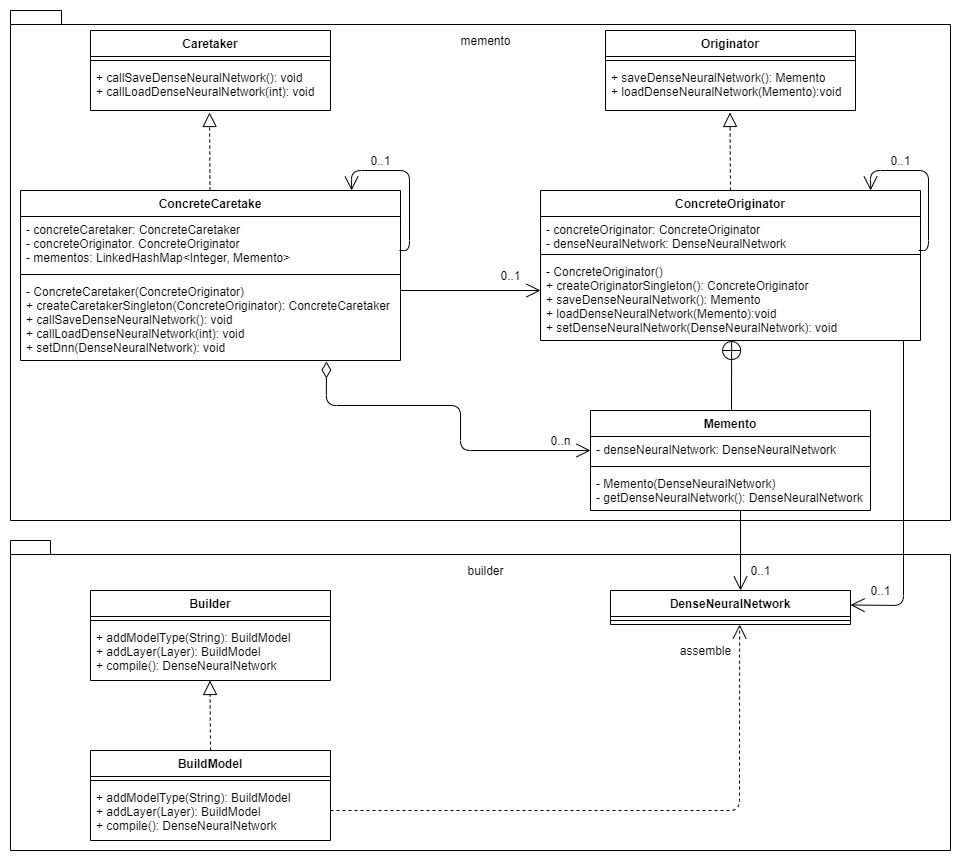

The diagram above was exported from draw.io. Its source (the exported page's mxGraphModel, read from the mxfile embedded in the PNG):
<mxGraphModel dx="1114" dy="727" grid="1" gridSize="10" guides="1" tooltips="1" connect="1" arrows="1" fold="1" page="1" pageScale="1" pageWidth="850" pageHeight="1100" math="0" shadow="0">
  <root>
    <mxCell id="0" />
    <mxCell id="1" parent="0" />
    <mxCell id="dJY-I_AP7nuA2M3ft931-56" value="package" style="shape=folder;fontStyle=1;spacingTop=10;tabWidth=40;tabHeight=14;tabPosition=left;html=1;fontColor=#FFFFFF;" vertex="1" parent="1">
      <mxGeometry x="10" y="550" width="940" height="310" as="geometry" />
    </mxCell>
    <mxCell id="dJY-I_AP7nuA2M3ft931-55" value="package" style="shape=folder;fontStyle=1;spacingTop=10;tabWidth=40;tabHeight=14;tabPosition=left;html=1;fontColor=#FFFFFF;" vertex="1" parent="1">
      <mxGeometry x="10" y="20" width="940" height="510" as="geometry" />
    </mxCell>
    <mxCell id="dJY-I_AP7nuA2M3ft931-1" value="Caretaker" style="swimlane;fontStyle=1;align=center;verticalAlign=top;childLayout=stackLayout;horizontal=1;startSize=26;horizontalStack=0;resizeParent=1;resizeParentMax=0;resizeLast=0;collapsible=1;marginBottom=0;" vertex="1" parent="1">
      <mxGeometry x="90" y="40" width="240" height="80" as="geometry" />
    </mxCell>
    <mxCell id="dJY-I_AP7nuA2M3ft931-3" value="" style="line;strokeWidth=1;fillColor=none;align=left;verticalAlign=middle;spacingTop=-1;spacingLeft=3;spacingRight=3;rotatable=0;labelPosition=right;points=[];portConstraint=eastwest;" vertex="1" parent="dJY-I_AP7nuA2M3ft931-1">
      <mxGeometry y="26" width="240" height="8" as="geometry" />
    </mxCell>
    <mxCell id="dJY-I_AP7nuA2M3ft931-4" value="+ callSaveDenseNeuralNetwork(): void&#10;+ callLoadDenseNeuralNetwork(int): void" style="text;strokeColor=none;fillColor=none;align=left;verticalAlign=top;spacingLeft=4;spacingRight=4;overflow=hidden;rotatable=0;points=[[0,0.5],[1,0.5]];portConstraint=eastwest;" vertex="1" parent="dJY-I_AP7nuA2M3ft931-1">
      <mxGeometry y="34" width="240" height="46" as="geometry" />
    </mxCell>
    <mxCell id="dJY-I_AP7nuA2M3ft931-5" value="ConcreteCaretake" style="swimlane;fontStyle=1;align=center;verticalAlign=top;childLayout=stackLayout;horizontal=1;startSize=26;horizontalStack=0;resizeParent=1;resizeParentMax=0;resizeLast=0;collapsible=1;marginBottom=0;" vertex="1" parent="1">
      <mxGeometry x="20" y="200" width="380" height="170" as="geometry" />
    </mxCell>
    <mxCell id="dJY-I_AP7nuA2M3ft931-6" value="- concreteCaretaker: ConcreteCaretaker&#10;- concreteOriginator. ConcreteOriginator&#10;- mementos: LinkedHashMap&lt;Integer, Memento&gt;" style="text;strokeColor=none;fillColor=none;align=left;verticalAlign=top;spacingLeft=4;spacingRight=4;overflow=hidden;rotatable=0;points=[[0,0.5],[1,0.5]];portConstraint=eastwest;" vertex="1" parent="dJY-I_AP7nuA2M3ft931-5">
      <mxGeometry y="26" width="380" height="54" as="geometry" />
    </mxCell>
    <mxCell id="dJY-I_AP7nuA2M3ft931-7" value="" style="line;strokeWidth=1;fillColor=none;align=left;verticalAlign=middle;spacingTop=-1;spacingLeft=3;spacingRight=3;rotatable=0;labelPosition=right;points=[];portConstraint=eastwest;" vertex="1" parent="dJY-I_AP7nuA2M3ft931-5">
      <mxGeometry y="80" width="380" height="8" as="geometry" />
    </mxCell>
    <mxCell id="dJY-I_AP7nuA2M3ft931-8" value="- ConcreteCaretaker(ConcreteOriginator)&#10;+ createCaretakerSingleton(ConcreteOriginator): ConcreteCaretaker&#10;+ callSaveDenseNeuralNetwork(): void&#10;+ callLoadDenseNeuralNetwork(int): void&#10;+ setDnn(DenseNeuralNetwork): void" style="text;strokeColor=none;fillColor=none;align=left;verticalAlign=top;spacingLeft=4;spacingRight=4;overflow=hidden;rotatable=0;points=[[0,0.5],[1,0.5]];portConstraint=eastwest;" vertex="1" parent="dJY-I_AP7nuA2M3ft931-5">
      <mxGeometry y="88" width="380" height="82" as="geometry" />
    </mxCell>
    <mxCell id="dJY-I_AP7nuA2M3ft931-9" value="Originator" style="swimlane;fontStyle=1;align=center;verticalAlign=top;childLayout=stackLayout;horizontal=1;startSize=26;horizontalStack=0;resizeParent=1;resizeParentMax=0;resizeLast=0;collapsible=1;marginBottom=0;" vertex="1" parent="1">
      <mxGeometry x="605" y="40" width="250" height="80" as="geometry" />
    </mxCell>
    <mxCell id="dJY-I_AP7nuA2M3ft931-10" value="" style="line;strokeWidth=1;fillColor=none;align=left;verticalAlign=middle;spacingTop=-1;spacingLeft=3;spacingRight=3;rotatable=0;labelPosition=right;points=[];portConstraint=eastwest;" vertex="1" parent="dJY-I_AP7nuA2M3ft931-9">
      <mxGeometry y="26" width="250" height="8" as="geometry" />
    </mxCell>
    <mxCell id="dJY-I_AP7nuA2M3ft931-11" value="+ saveDenseNeuralNetwork(): Memento&#10;+ loadDenseNeuralNetwork(Memento):void" style="text;strokeColor=none;fillColor=none;align=left;verticalAlign=top;spacingLeft=4;spacingRight=4;overflow=hidden;rotatable=0;points=[[0,0.5],[1,0.5]];portConstraint=eastwest;" vertex="1" parent="dJY-I_AP7nuA2M3ft931-9">
      <mxGeometry y="34" width="250" height="46" as="geometry" />
    </mxCell>
    <mxCell id="dJY-I_AP7nuA2M3ft931-20" value="Memento" style="swimlane;fontStyle=1;align=center;verticalAlign=top;childLayout=stackLayout;horizontal=1;startSize=26;horizontalStack=0;resizeParent=1;resizeParentMax=0;resizeLast=0;collapsible=1;marginBottom=0;" vertex="1" parent="1">
      <mxGeometry x="590" y="420" width="280" height="100" as="geometry" />
    </mxCell>
    <mxCell id="dJY-I_AP7nuA2M3ft931-21" value="- denseNeuralNetwork: DenseNeuralNetwork" style="text;strokeColor=none;fillColor=none;align=left;verticalAlign=top;spacingLeft=4;spacingRight=4;overflow=hidden;rotatable=0;points=[[0,0.5],[1,0.5]];portConstraint=eastwest;" vertex="1" parent="dJY-I_AP7nuA2M3ft931-20">
      <mxGeometry y="26" width="280" height="26" as="geometry" />
    </mxCell>
    <mxCell id="dJY-I_AP7nuA2M3ft931-22" value="" style="line;strokeWidth=1;fillColor=none;align=left;verticalAlign=middle;spacingTop=-1;spacingLeft=3;spacingRight=3;rotatable=0;labelPosition=right;points=[];portConstraint=eastwest;" vertex="1" parent="dJY-I_AP7nuA2M3ft931-20">
      <mxGeometry y="52" width="280" height="8" as="geometry" />
    </mxCell>
    <mxCell id="dJY-I_AP7nuA2M3ft931-23" value="- Memento(DenseNeuralNetwork)&#10;- getDenseNeuralNetwork(): DenseNeuralNetwork" style="text;strokeColor=none;fillColor=none;align=left;verticalAlign=top;spacingLeft=4;spacingRight=4;overflow=hidden;rotatable=0;points=[[0,0.5],[1,0.5]];portConstraint=eastwest;" vertex="1" parent="dJY-I_AP7nuA2M3ft931-20">
      <mxGeometry y="60" width="280" height="40" as="geometry" />
    </mxCell>
    <mxCell id="dJY-I_AP7nuA2M3ft931-24" value="Builder" style="swimlane;fontStyle=1;align=center;verticalAlign=top;childLayout=stackLayout;horizontal=1;startSize=26;horizontalStack=0;resizeParent=1;resizeParentMax=0;resizeLast=0;collapsible=1;marginBottom=0;" vertex="1" parent="1">
      <mxGeometry x="90" y="600" width="240" height="90" as="geometry" />
    </mxCell>
    <mxCell id="dJY-I_AP7nuA2M3ft931-25" value="" style="line;strokeWidth=1;fillColor=none;align=left;verticalAlign=middle;spacingTop=-1;spacingLeft=3;spacingRight=3;rotatable=0;labelPosition=right;points=[];portConstraint=eastwest;" vertex="1" parent="dJY-I_AP7nuA2M3ft931-24">
      <mxGeometry y="26" width="240" height="8" as="geometry" />
    </mxCell>
    <mxCell id="dJY-I_AP7nuA2M3ft931-26" value="+ addModelType(String): BuildModel &#10;+ addLayer(Layer): BuildModel &#10;+ compile(): DenseNeuralNetwork" style="text;strokeColor=none;fillColor=none;align=left;verticalAlign=top;spacingLeft=4;spacingRight=4;overflow=hidden;rotatable=0;points=[[0,0.5],[1,0.5]];portConstraint=eastwest;" vertex="1" parent="dJY-I_AP7nuA2M3ft931-24">
      <mxGeometry y="34" width="240" height="56" as="geometry" />
    </mxCell>
    <mxCell id="dJY-I_AP7nuA2M3ft931-27" value="BuildModel" style="swimlane;fontStyle=1;align=center;verticalAlign=top;childLayout=stackLayout;horizontal=1;startSize=26;horizontalStack=0;resizeParent=1;resizeParentMax=0;resizeLast=0;collapsible=1;marginBottom=0;" vertex="1" parent="1">
      <mxGeometry x="90" y="760" width="240" height="90" as="geometry" />
    </mxCell>
    <mxCell id="dJY-I_AP7nuA2M3ft931-28" value="" style="line;strokeWidth=1;fillColor=none;align=left;verticalAlign=middle;spacingTop=-1;spacingLeft=3;spacingRight=3;rotatable=0;labelPosition=right;points=[];portConstraint=eastwest;" vertex="1" parent="dJY-I_AP7nuA2M3ft931-27">
      <mxGeometry y="26" width="240" height="8" as="geometry" />
    </mxCell>
    <mxCell id="dJY-I_AP7nuA2M3ft931-29" value="+ addModelType(String): BuildModel &#10;+ addLayer(Layer): BuildModel &#10;+ compile(): DenseNeuralNetwork" style="text;strokeColor=none;fillColor=none;align=left;verticalAlign=top;spacingLeft=4;spacingRight=4;overflow=hidden;rotatable=0;points=[[0,0.5],[1,0.5]];portConstraint=eastwest;" vertex="1" parent="dJY-I_AP7nuA2M3ft931-27">
      <mxGeometry y="34" width="240" height="56" as="geometry" />
    </mxCell>
    <mxCell id="dJY-I_AP7nuA2M3ft931-30" value="DenseNeuralNetwork" style="swimlane;fontStyle=1;align=center;verticalAlign=top;childLayout=stackLayout;horizontal=1;startSize=26;horizontalStack=0;resizeParent=1;resizeParentMax=0;resizeLast=0;collapsible=1;marginBottom=0;" vertex="1" parent="1">
      <mxGeometry x="610" y="600" width="240" height="34" as="geometry" />
    </mxCell>
    <mxCell id="dJY-I_AP7nuA2M3ft931-31" value="" style="line;strokeWidth=1;fillColor=none;align=left;verticalAlign=middle;spacingTop=-1;spacingLeft=3;spacingRight=3;rotatable=0;labelPosition=right;points=[];portConstraint=eastwest;" vertex="1" parent="dJY-I_AP7nuA2M3ft931-30">
      <mxGeometry y="26" width="240" height="8" as="geometry" />
    </mxCell>
    <mxCell id="dJY-I_AP7nuA2M3ft931-51" value="" style="endArrow=open;endFill=1;endSize=12;html=1;" edge="1" parent="dJY-I_AP7nuA2M3ft931-30">
      <mxGeometry width="160" relative="1" as="geometry">
        <mxPoint x="130" y="-80" as="sourcePoint" />
        <mxPoint x="130" as="targetPoint" />
      </mxGeometry>
    </mxCell>
    <mxCell id="dJY-I_AP7nuA2M3ft931-34" value="" style="endArrow=block;dashed=1;endFill=0;endSize=12;html=1;entryX=0.496;entryY=1.043;entryDx=0;entryDy=0;entryPerimeter=0;" edge="1" parent="1" target="dJY-I_AP7nuA2M3ft931-4">
      <mxGeometry width="160" relative="1" as="geometry">
        <mxPoint x="209.5" y="200" as="sourcePoint" />
        <mxPoint x="209.5" y="160" as="targetPoint" />
      </mxGeometry>
    </mxCell>
    <mxCell id="dJY-I_AP7nuA2M3ft931-35" value="" style="endArrow=block;dashed=1;endFill=0;endSize=12;html=1;entryX=0.496;entryY=1.043;entryDx=0;entryDy=0;entryPerimeter=0;" edge="1" parent="1">
      <mxGeometry width="160" relative="1" as="geometry">
        <mxPoint x="729.96" y="200" as="sourcePoint" />
        <mxPoint x="729.5" y="121.97799999999995" as="targetPoint" />
      </mxGeometry>
    </mxCell>
    <mxCell id="dJY-I_AP7nuA2M3ft931-41" value="" style="endArrow=open;endFill=1;endSize=12;html=1;entryX=0.874;entryY=0;entryDx=0;entryDy=0;entryPerimeter=0;" edge="1" parent="1">
      <mxGeometry width="160" relative="1" as="geometry">
        <mxPoint x="918" y="260" as="sourcePoint" />
        <mxPoint x="870.1199999999999" y="200" as="targetPoint" />
        <Array as="points">
          <mxPoint x="928" y="260" />
          <mxPoint x="928" y="180" />
          <mxPoint x="870" y="180" />
        </Array>
      </mxGeometry>
    </mxCell>
    <mxCell id="dJY-I_AP7nuA2M3ft931-42" value="0..1" style="text;html=1;align=center;verticalAlign=middle;resizable=0;points=[];autosize=1;strokeColor=none;" vertex="1" parent="1">
      <mxGeometry x="360" y="160" width="40" height="20" as="geometry" />
    </mxCell>
    <mxCell id="dJY-I_AP7nuA2M3ft931-43" value="0..1" style="text;html=1;align=center;verticalAlign=middle;resizable=0;points=[];autosize=1;strokeColor=none;" vertex="1" parent="1">
      <mxGeometry x="880" y="160" width="40" height="20" as="geometry" />
    </mxCell>
    <mxCell id="dJY-I_AP7nuA2M3ft931-44" value="" style="endArrow=circlePlus;startArrow=none;endFill=0;startFill=0;endSize=8;html=1;labelBackgroundColor=none;entryX=0.503;entryY=1;entryDx=0;entryDy=0;entryPerimeter=0;" edge="1" parent="1" target="dJY-I_AP7nuA2M3ft931-19">
      <mxGeometry width="160" relative="1" as="geometry">
        <mxPoint x="731" y="420" as="sourcePoint" />
        <mxPoint x="729.5" y="420" as="targetPoint" />
      </mxGeometry>
    </mxCell>
    <mxCell id="dJY-I_AP7nuA2M3ft931-45" value="" style="endArrow=open;endFill=1;endSize=12;html=1;entryX=0.874;entryY=0;entryDx=0;entryDy=0;entryPerimeter=0;" edge="1" parent="1">
      <mxGeometry width="160" relative="1" as="geometry">
        <mxPoint x="399" y="260" as="sourcePoint" />
        <mxPoint x="351.1199999999999" y="200" as="targetPoint" />
        <Array as="points">
          <mxPoint x="409" y="260" />
          <mxPoint x="409" y="180" />
          <mxPoint x="351" y="180" />
        </Array>
      </mxGeometry>
    </mxCell>
    <mxCell id="dJY-I_AP7nuA2M3ft931-46" value="" style="endArrow=open;endFill=1;endSize=12;html=1;" edge="1" parent="1">
      <mxGeometry width="160" relative="1" as="geometry">
        <mxPoint x="400" y="300" as="sourcePoint" />
        <mxPoint x="540" y="300" as="targetPoint" />
      </mxGeometry>
    </mxCell>
    <mxCell id="dJY-I_AP7nuA2M3ft931-47" value="0..1" style="text;html=1;align=center;verticalAlign=middle;resizable=0;points=[];autosize=1;strokeColor=none;" vertex="1" parent="1">
      <mxGeometry x="490" y="275" width="40" height="20" as="geometry" />
    </mxCell>
    <mxCell id="dJY-I_AP7nuA2M3ft931-48" value="1" style="endArrow=open;html=1;endSize=12;startArrow=diamondThin;startSize=14;startFill=0;edgeStyle=orthogonalEdgeStyle;align=left;verticalAlign=bottom;exitX=0.805;exitY=1.012;exitDx=0;exitDy=0;exitPerimeter=0;fontColor=#FFFFFF;" edge="1" parent="1" source="dJY-I_AP7nuA2M3ft931-8">
      <mxGeometry x="-0.6142" y="15" relative="1" as="geometry">
        <mxPoint x="290" y="460" as="sourcePoint" />
        <mxPoint x="590" y="460" as="targetPoint" />
        <Array as="points">
          <mxPoint x="326" y="415" />
          <mxPoint x="460" y="415" />
          <mxPoint x="460" y="460" />
        </Array>
        <mxPoint as="offset" />
      </mxGeometry>
    </mxCell>
    <mxCell id="dJY-I_AP7nuA2M3ft931-49" value="0..n" style="text;html=1;align=center;verticalAlign=middle;resizable=0;points=[];autosize=1;strokeColor=none;" vertex="1" parent="1">
      <mxGeometry x="540" y="440" width="40" height="20" as="geometry" />
    </mxCell>
    <mxCell id="dJY-I_AP7nuA2M3ft931-50" value="" style="endArrow=block;dashed=1;endFill=0;endSize=12;html=1;entryX=0.496;entryY=1.043;entryDx=0;entryDy=0;entryPerimeter=0;" edge="1" parent="1">
      <mxGeometry width="160" relative="1" as="geometry">
        <mxPoint x="210" y="760" as="sourcePoint" />
        <mxPoint x="209.49999999999997" y="689.9979999999999" as="targetPoint" />
      </mxGeometry>
    </mxCell>
    <mxCell id="dJY-I_AP7nuA2M3ft931-52" value="0..1" style="text;html=1;align=center;verticalAlign=middle;resizable=0;points=[];autosize=1;strokeColor=none;" vertex="1" parent="1">
      <mxGeometry x="740" y="570" width="40" height="20" as="geometry" />
    </mxCell>
    <mxCell id="dJY-I_AP7nuA2M3ft931-53" value="" style="endArrow=open;endFill=1;endSize=12;html=1;entryX=0.538;entryY=1;entryDx=0;entryDy=0;entryPerimeter=0;dashed=1;" edge="1" parent="1" target="dJY-I_AP7nuA2M3ft931-31">
      <mxGeometry width="160" relative="1" as="geometry">
        <mxPoint x="330" y="820" as="sourcePoint" />
        <mxPoint x="740" y="640" as="targetPoint" />
        <Array as="points">
          <mxPoint x="739" y="820" />
        </Array>
      </mxGeometry>
    </mxCell>
    <mxCell id="dJY-I_AP7nuA2M3ft931-54" value="assemble" style="text;html=1;align=center;verticalAlign=middle;resizable=0;points=[];autosize=1;strokeColor=none;" vertex="1" parent="1">
      <mxGeometry x="670" y="650" width="70" height="20" as="geometry" />
    </mxCell>
    <mxCell id="dJY-I_AP7nuA2M3ft931-57" value="&lt;font color=&quot;#000000&quot;&gt;memento&lt;/font&gt;" style="text;html=1;align=center;verticalAlign=middle;resizable=0;points=[];autosize=1;strokeColor=none;fontColor=#FFFFFF;" vertex="1" parent="1">
      <mxGeometry x="450" y="40" width="70" height="20" as="geometry" />
    </mxCell>
    <mxCell id="dJY-I_AP7nuA2M3ft931-58" value="&lt;font color=&quot;#000000&quot;&gt;builder&lt;/font&gt;" style="text;html=1;align=center;verticalAlign=middle;resizable=0;points=[];autosize=1;strokeColor=none;fontColor=#FFFFFF;" vertex="1" parent="1">
      <mxGeometry x="460" y="570" width="50" height="20" as="geometry" />
    </mxCell>
    <mxCell id="dJY-I_AP7nuA2M3ft931-59" value="" style="endArrow=open;endFill=1;endSize=12;html=1;" edge="1" parent="1">
      <mxGeometry width="160" relative="1" as="geometry">
        <mxPoint x="903" y="350" as="sourcePoint" />
        <mxPoint x="850" y="614.5" as="targetPoint" />
        <Array as="points">
          <mxPoint x="903" y="615" />
        </Array>
      </mxGeometry>
    </mxCell>
    <mxCell id="dJY-I_AP7nuA2M3ft931-16" value="ConcreteOriginator" style="swimlane;fontStyle=1;align=center;verticalAlign=top;childLayout=stackLayout;horizontal=1;startSize=26;horizontalStack=0;resizeParent=1;resizeParentMax=0;resizeLast=0;collapsible=1;marginBottom=0;" vertex="1" parent="1">
      <mxGeometry x="540" y="200" width="380" height="150" as="geometry" />
    </mxCell>
    <mxCell id="dJY-I_AP7nuA2M3ft931-17" value="- concreteOriginator: ConcreteOriginator&#10;- denseNeuralNetwork: DenseNeuralNetwork" style="text;strokeColor=none;fillColor=none;align=left;verticalAlign=top;spacingLeft=4;spacingRight=4;overflow=hidden;rotatable=0;points=[[0,0.5],[1,0.5]];portConstraint=eastwest;" vertex="1" parent="dJY-I_AP7nuA2M3ft931-16">
      <mxGeometry y="26" width="380" height="34" as="geometry" />
    </mxCell>
    <mxCell id="dJY-I_AP7nuA2M3ft931-18" value="" style="line;strokeWidth=1;fillColor=none;align=left;verticalAlign=middle;spacingTop=-1;spacingLeft=3;spacingRight=3;rotatable=0;labelPosition=right;points=[];portConstraint=eastwest;" vertex="1" parent="dJY-I_AP7nuA2M3ft931-16">
      <mxGeometry y="60" width="380" height="8" as="geometry" />
    </mxCell>
    <mxCell id="dJY-I_AP7nuA2M3ft931-19" value="- ConcreteOriginator()&#10;+ createOriginatorSingleton(): ConcreteOriginator&#10;+ saveDenseNeuralNetwork(): Memento&#10;+ loadDenseNeuralNetwork(Memento):void&#10;+ setDenseNeuralNetwork(DenseNeuralNetwork): void" style="text;strokeColor=none;fillColor=none;align=left;verticalAlign=top;spacingLeft=4;spacingRight=4;overflow=hidden;rotatable=0;points=[[0,0.5],[1,0.5]];portConstraint=eastwest;" vertex="1" parent="dJY-I_AP7nuA2M3ft931-16">
      <mxGeometry y="68" width="380" height="82" as="geometry" />
    </mxCell>
    <mxCell id="dJY-I_AP7nuA2M3ft931-60" value="0..1" style="text;html=1;align=center;verticalAlign=middle;resizable=0;points=[];autosize=1;strokeColor=none;" vertex="1" parent="1">
      <mxGeometry x="860" y="590" width="40" height="20" as="geometry" />
    </mxCell>
  </root>
</mxGraphModel>